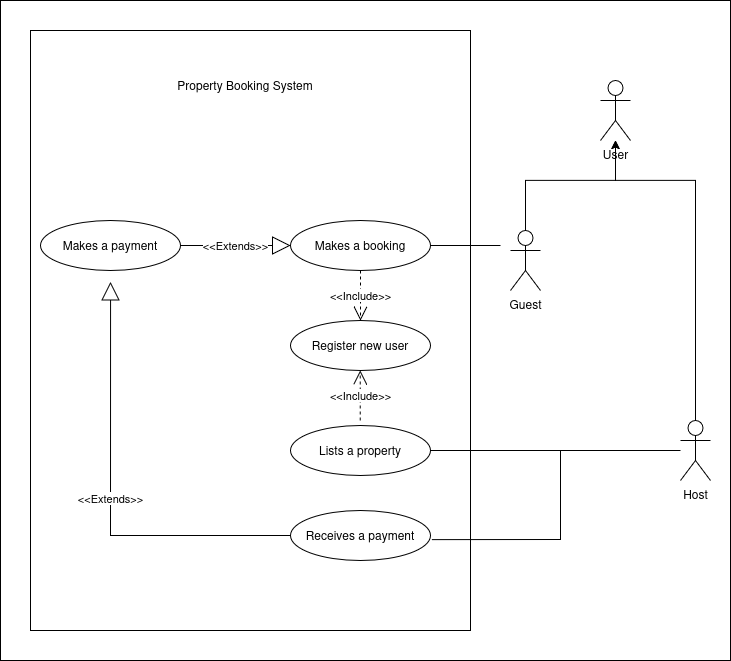

The diagram above was exported from draw.io. Its source (the exported page's mxGraphModel, read from the mxfile embedded in the PNG):
<mxGraphModel dx="1088" dy="636" grid="1" gridSize="10" guides="1" tooltips="1" connect="1" arrows="1" fold="1" page="1" pageScale="1" pageWidth="850" pageHeight="1100" math="0" shadow="0">
  <root>
    <mxCell id="0" />
    <mxCell id="1" parent="0" />
    <mxCell id="nKUJmv4pXbwmKGfhGWse-49" value="" style="rounded=0;whiteSpace=wrap;html=1;" parent="1" vertex="1">
      <mxGeometry x="250" y="100" width="730" height="660" as="geometry" />
    </mxCell>
    <mxCell id="nKUJmv4pXbwmKGfhGWse-1" value="" style="rounded=0;whiteSpace=wrap;html=1;" parent="1" vertex="1">
      <mxGeometry x="280" y="130" width="440" height="600" as="geometry" />
    </mxCell>
    <mxCell id="nKUJmv4pXbwmKGfhGWse-2" value="Property Booking System " style="text;html=1;align=center;verticalAlign=middle;whiteSpace=wrap;rounded=0;" parent="1" vertex="1">
      <mxGeometry x="425" y="160" width="140" height="50" as="geometry" />
    </mxCell>
    <mxCell id="95ecot3SNFFL54uoJ8iJ-9" style="edgeStyle=orthogonalEdgeStyle;rounded=0;orthogonalLoop=1;jettySize=auto;html=1;" edge="1" parent="1" source="nKUJmv4pXbwmKGfhGWse-6" target="95ecot3SNFFL54uoJ8iJ-4">
      <mxGeometry relative="1" as="geometry">
        <Array as="points">
          <mxPoint x="775" y="280" />
          <mxPoint x="865" y="280" />
        </Array>
      </mxGeometry>
    </mxCell>
    <mxCell id="nKUJmv4pXbwmKGfhGWse-6" value="Guest" style="shape=umlActor;verticalLabelPosition=bottom;verticalAlign=top;html=1;outlineConnect=0;" parent="1" vertex="1">
      <mxGeometry x="760" y="330" width="30" height="60" as="geometry" />
    </mxCell>
    <mxCell id="nKUJmv4pXbwmKGfhGWse-22" value="&amp;lt;&amp;lt;Include&amp;gt;&amp;gt;" style="endArrow=open;endSize=12;dashed=1;html=1;rounded=0;exitX=0.5;exitY=1;exitDx=0;exitDy=0;entryX=0.5;entryY=0;entryDx=0;entryDy=0;" parent="1" source="nKUJmv4pXbwmKGfhGWse-23" target="nKUJmv4pXbwmKGfhGWse-24" edge="1">
      <mxGeometry width="160" relative="1" as="geometry">
        <mxPoint x="615" y="380" as="sourcePoint" />
        <mxPoint x="610" y="400" as="targetPoint" />
      </mxGeometry>
    </mxCell>
    <mxCell id="nKUJmv4pXbwmKGfhGWse-23" value="Makes a booking" style="ellipse;whiteSpace=wrap;html=1;" parent="1" vertex="1">
      <mxGeometry x="540" y="320" width="140" height="50" as="geometry" />
    </mxCell>
    <mxCell id="nKUJmv4pXbwmKGfhGWse-24" value="Register new user" style="ellipse;whiteSpace=wrap;html=1;" parent="1" vertex="1">
      <mxGeometry x="540" y="420" width="140" height="50" as="geometry" />
    </mxCell>
    <mxCell id="nKUJmv4pXbwmKGfhGWse-27" value="" style="endArrow=none;html=1;rounded=0;" parent="1" source="nKUJmv4pXbwmKGfhGWse-23" edge="1">
      <mxGeometry width="50" height="50" relative="1" as="geometry">
        <mxPoint x="470" y="400" as="sourcePoint" />
        <mxPoint x="750" y="345" as="targetPoint" />
      </mxGeometry>
    </mxCell>
    <mxCell id="nKUJmv4pXbwmKGfhGWse-45" value="Makes a payment" style="ellipse;whiteSpace=wrap;html=1;" parent="1" vertex="1">
      <mxGeometry x="290" y="320" width="140" height="50" as="geometry" />
    </mxCell>
    <mxCell id="nKUJmv4pXbwmKGfhGWse-46" value="&amp;lt;&amp;lt;Extends&amp;gt;&amp;gt;" style="endArrow=block;endSize=16;endFill=0;html=1;rounded=0;entryX=0;entryY=0.5;entryDx=0;entryDy=0;exitX=1;exitY=0.5;exitDx=0;exitDy=0;" parent="1" source="nKUJmv4pXbwmKGfhGWse-45" target="nKUJmv4pXbwmKGfhGWse-23" edge="1">
      <mxGeometry width="160" relative="1" as="geometry">
        <mxPoint x="410" y="380" as="sourcePoint" />
        <mxPoint x="570" y="380" as="targetPoint" />
      </mxGeometry>
    </mxCell>
    <mxCell id="95ecot3SNFFL54uoJ8iJ-3" value="Host" style="shape=umlActor;verticalLabelPosition=bottom;verticalAlign=top;html=1;outlineConnect=0;" vertex="1" parent="1">
      <mxGeometry x="930" y="520" width="30" height="60" as="geometry" />
    </mxCell>
    <mxCell id="95ecot3SNFFL54uoJ8iJ-4" value="User" style="shape=umlActor;verticalLabelPosition=bottom;verticalAlign=top;html=1;outlineConnect=0;" vertex="1" parent="1">
      <mxGeometry x="850" y="180" width="30" height="60" as="geometry" />
    </mxCell>
    <mxCell id="95ecot3SNFFL54uoJ8iJ-10" style="edgeStyle=orthogonalEdgeStyle;rounded=0;orthogonalLoop=1;jettySize=auto;html=1;" edge="1" parent="1" source="95ecot3SNFFL54uoJ8iJ-3" target="95ecot3SNFFL54uoJ8iJ-4">
      <mxGeometry relative="1" as="geometry">
        <Array as="points">
          <mxPoint x="945" y="280" />
          <mxPoint x="865" y="280" />
        </Array>
      </mxGeometry>
    </mxCell>
    <mxCell id="95ecot3SNFFL54uoJ8iJ-13" value="Lists a property" style="ellipse;whiteSpace=wrap;html=1;" vertex="1" parent="1">
      <mxGeometry x="540" y="525" width="140" height="50" as="geometry" />
    </mxCell>
    <mxCell id="95ecot3SNFFL54uoJ8iJ-14" value="&amp;lt;&amp;lt;Include&amp;gt;&amp;gt;" style="endArrow=open;endSize=12;dashed=1;html=1;rounded=0;exitX=0.5;exitY=1;exitDx=0;exitDy=0;entryX=0.5;entryY=0;entryDx=0;entryDy=0;" edge="1" parent="1">
      <mxGeometry width="160" relative="1" as="geometry">
        <mxPoint x="609.71" y="520" as="sourcePoint" />
        <mxPoint x="609.71" y="470" as="targetPoint" />
      </mxGeometry>
    </mxCell>
    <mxCell id="95ecot3SNFFL54uoJ8iJ-16" value="" style="endArrow=none;html=1;rounded=0;entryX=1;entryY=0.5;entryDx=0;entryDy=0;" edge="1" parent="1" source="95ecot3SNFFL54uoJ8iJ-3" target="95ecot3SNFFL54uoJ8iJ-13">
      <mxGeometry width="50" height="50" relative="1" as="geometry">
        <mxPoint x="570" y="580" as="sourcePoint" />
        <mxPoint x="620" y="530" as="targetPoint" />
      </mxGeometry>
    </mxCell>
    <mxCell id="95ecot3SNFFL54uoJ8iJ-17" value="Receives a payment" style="ellipse;whiteSpace=wrap;html=1;" vertex="1" parent="1">
      <mxGeometry x="540" y="610" width="140" height="50" as="geometry" />
    </mxCell>
    <mxCell id="95ecot3SNFFL54uoJ8iJ-18" value="&amp;lt;&amp;lt;Extends&amp;gt;&amp;gt;" style="endArrow=block;endSize=16;endFill=0;html=1;rounded=0;exitX=0;exitY=0.5;exitDx=0;exitDy=0;entryX=0.182;entryY=0.419;entryDx=0;entryDy=0;entryPerimeter=0;" edge="1" parent="1" source="95ecot3SNFFL54uoJ8iJ-17" target="nKUJmv4pXbwmKGfhGWse-1">
      <mxGeometry width="160" relative="1" as="geometry">
        <mxPoint x="510" y="550" as="sourcePoint" />
        <mxPoint x="670" y="550" as="targetPoint" />
        <Array as="points">
          <mxPoint x="360" y="635" />
        </Array>
      </mxGeometry>
    </mxCell>
    <mxCell id="95ecot3SNFFL54uoJ8iJ-19" value="" style="endArrow=none;html=1;rounded=0;exitX=1.009;exitY=0.583;exitDx=0;exitDy=0;exitPerimeter=0;" edge="1" parent="1" source="95ecot3SNFFL54uoJ8iJ-17">
      <mxGeometry width="50" height="50" relative="1" as="geometry">
        <mxPoint x="570" y="520" as="sourcePoint" />
        <mxPoint x="810" y="550" as="targetPoint" />
        <Array as="points">
          <mxPoint x="810" y="639" />
        </Array>
      </mxGeometry>
    </mxCell>
  </root>
</mxGraphModel>